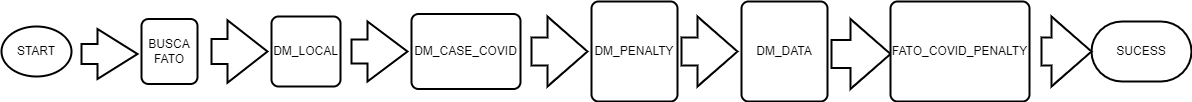

The diagram above was exported from draw.io. Its source (the exported page's mxGraphModel, read from the mxfile embedded in the PNG):
<mxGraphModel dx="2207" dy="547" grid="1" gridSize="10" guides="1" tooltips="1" connect="1" arrows="1" fold="1" page="1" pageScale="1" pageWidth="1169" pageHeight="827" math="0" shadow="0">
  <root>
    <mxCell id="0" />
    <mxCell id="1" parent="0" />
    <mxCell id="8j9Ecw9gjSr290B2fBuy-1" value="START" style="strokeWidth=2;html=1;shape=mxgraph.flowchart.start_1;whiteSpace=wrap;" parent="1" vertex="1">
      <mxGeometry y="250" width="70" height="50" as="geometry" />
    </mxCell>
    <mxCell id="8j9Ecw9gjSr290B2fBuy-2" value="BUSCA FATO" style="rounded=1;whiteSpace=wrap;html=1;absoluteArcSize=1;arcSize=14;strokeWidth=2;" parent="1" vertex="1">
      <mxGeometry x="140" y="242.5" width="56" height="65" as="geometry" />
    </mxCell>
    <mxCell id="8j9Ecw9gjSr290B2fBuy-3" value="" style="verticalLabelPosition=bottom;verticalAlign=top;html=1;strokeWidth=2;shape=mxgraph.arrows2.arrow;dy=0.6;dx=40;notch=0;" parent="1" vertex="1">
      <mxGeometry x="80" y="252.5" width="56" height="50" as="geometry" />
    </mxCell>
    <mxCell id="8j9Ecw9gjSr290B2fBuy-6" value="" style="verticalLabelPosition=bottom;verticalAlign=top;html=1;strokeWidth=2;shape=mxgraph.arrows2.arrow;dy=0.6;dx=40;notch=0;" parent="1" vertex="1">
      <mxGeometry x="210" y="243.75" width="56" height="62.5" as="geometry" />
    </mxCell>
    <mxCell id="8j9Ecw9gjSr290B2fBuy-7" value="DM_LOCAL" style="rounded=1;whiteSpace=wrap;html=1;absoluteArcSize=1;arcSize=14;strokeWidth=2;" parent="1" vertex="1">
      <mxGeometry x="270" y="240" width="69" height="70" as="geometry" />
    </mxCell>
    <mxCell id="8j9Ecw9gjSr290B2fBuy-8" value="DM_CASE_COVID" style="rounded=1;whiteSpace=wrap;html=1;absoluteArcSize=1;arcSize=14;strokeWidth=2;" parent="1" vertex="1">
      <mxGeometry x="410" y="237.5" width="109" height="75" as="geometry" />
    </mxCell>
    <mxCell id="8j9Ecw9gjSr290B2fBuy-9" value="" style="verticalLabelPosition=bottom;verticalAlign=top;html=1;strokeWidth=2;shape=mxgraph.arrows2.arrow;dy=0.6;dx=40;notch=0;" parent="1" vertex="1">
      <mxGeometry x="350" y="245" width="56" height="60" as="geometry" />
    </mxCell>
    <mxCell id="8j9Ecw9gjSr290B2fBuy-10" value="" style="verticalLabelPosition=bottom;verticalAlign=top;html=1;strokeWidth=2;shape=mxgraph.arrows2.arrow;dy=0.6;dx=40;notch=0;" parent="1" vertex="1">
      <mxGeometry x="530" y="240" width="56" height="70" as="geometry" />
    </mxCell>
    <mxCell id="8j9Ecw9gjSr290B2fBuy-11" value="DM_PENALTY" style="rounded=1;whiteSpace=wrap;html=1;absoluteArcSize=1;arcSize=14;strokeWidth=2;" parent="1" vertex="1">
      <mxGeometry x="590" y="225" width="86" height="100" as="geometry" />
    </mxCell>
    <mxCell id="8j9Ecw9gjSr290B2fBuy-12" value="" style="verticalLabelPosition=bottom;verticalAlign=top;html=1;strokeWidth=2;shape=mxgraph.arrows2.arrow;dy=0.6;dx=40;notch=0;" parent="1" vertex="1">
      <mxGeometry x="680" y="240" width="56" height="70" as="geometry" />
    </mxCell>
    <mxCell id="8j9Ecw9gjSr290B2fBuy-13" value="DM_DATA" style="rounded=1;whiteSpace=wrap;html=1;absoluteArcSize=1;arcSize=14;strokeWidth=2;" parent="1" vertex="1">
      <mxGeometry x="740" y="225" width="86" height="100" as="geometry" />
    </mxCell>
    <mxCell id="8j9Ecw9gjSr290B2fBuy-15" value="" style="verticalLabelPosition=bottom;verticalAlign=top;html=1;strokeWidth=2;shape=mxgraph.arrows2.arrow;dy=0.6;dx=40;notch=0;" parent="1" vertex="1">
      <mxGeometry x="830" y="242.5" width="59" height="70" as="geometry" />
    </mxCell>
    <mxCell id="8j9Ecw9gjSr290B2fBuy-16" value="FATO_COVID_PENALTY" style="rounded=1;whiteSpace=wrap;html=1;absoluteArcSize=1;arcSize=14;strokeWidth=2;" parent="1" vertex="1">
      <mxGeometry x="889" y="225" width="139" height="100" as="geometry" />
    </mxCell>
    <mxCell id="8j9Ecw9gjSr290B2fBuy-17" value="SUCESS" style="strokeWidth=2;html=1;shape=mxgraph.flowchart.terminator;whiteSpace=wrap;" parent="1" vertex="1">
      <mxGeometry x="1090" y="245" width="100" height="60" as="geometry" />
    </mxCell>
    <mxCell id="8j9Ecw9gjSr290B2fBuy-19" value="" style="verticalLabelPosition=bottom;verticalAlign=top;html=1;strokeWidth=2;shape=mxgraph.arrows2.arrow;dy=0.6;dx=40;notch=0;" parent="1" vertex="1">
      <mxGeometry x="1040" y="240" width="50" height="70" as="geometry" />
    </mxCell>
  </root>
</mxGraphModel>